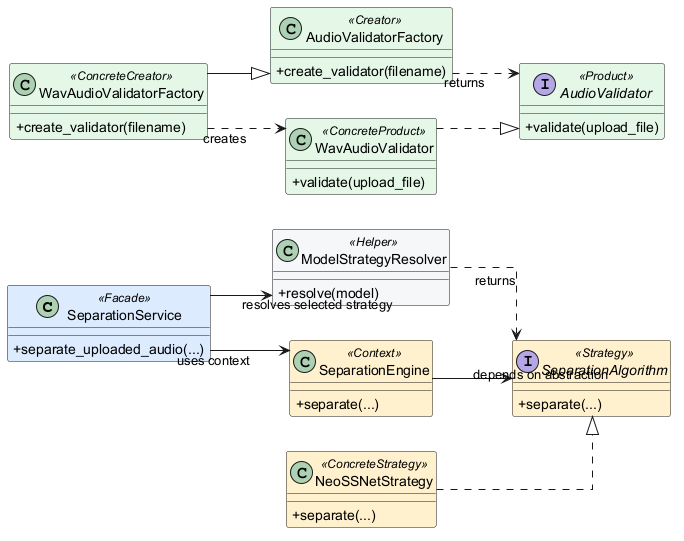

The diagram above was rendered by PlantUML. Its source (embedded in the PNG):
@startuml
' Alternative 5: simplified dependency/class relation view.

left to right direction
skinparam classAttributeIconSize 0
skinparam linetype ortho
skinparam shadowing false

class "SeparationService" as Service <<Facade>> #DCEBFF {
  +separate_uploaded_audio(...)
}

class "ModelStrategyResolver" as Resolver <<Helper>> #F4F6F8 {
  +resolve(model)
}

class "SeparationEngine" as Engine <<Context>> #FFF1CC {
  +separate(...)
}

interface "SeparationAlgorithm" as Algorithm <<Strategy>> #FFF1CC {
  +separate(...)
}

class "NeoSSNetStrategy" as NeoSSNet <<ConcreteStrategy>> #FFF1CC {
  +separate(...)
}

class "AudioValidatorFactory" as ValidatorFactory <<Creator>> #E4F7E7 {
  +create_validator(filename)
}

class "WavAudioValidatorFactory" as WavValidatorFactory <<ConcreteCreator>> #E4F7E7 {
  +create_validator(filename)
}

interface "AudioValidator" as Validator <<Product>> #E4F7E7 {
  +validate(upload_file)
}

class "WavAudioValidator" as WavValidator <<ConcreteProduct>> #E4F7E7 {
  +validate(upload_file)
}

Service --> Resolver : resolves selected strategy
Service --> Engine : uses context
Resolver ..> Algorithm : returns
Engine --> Algorithm : depends on abstraction
NeoSSNet ..|> Algorithm
ValidatorFactory ..> Validator : returns
WavValidatorFactory --|> ValidatorFactory
WavValidatorFactory ..> WavValidator : creates
WavValidator ..|> Validator

@enduml